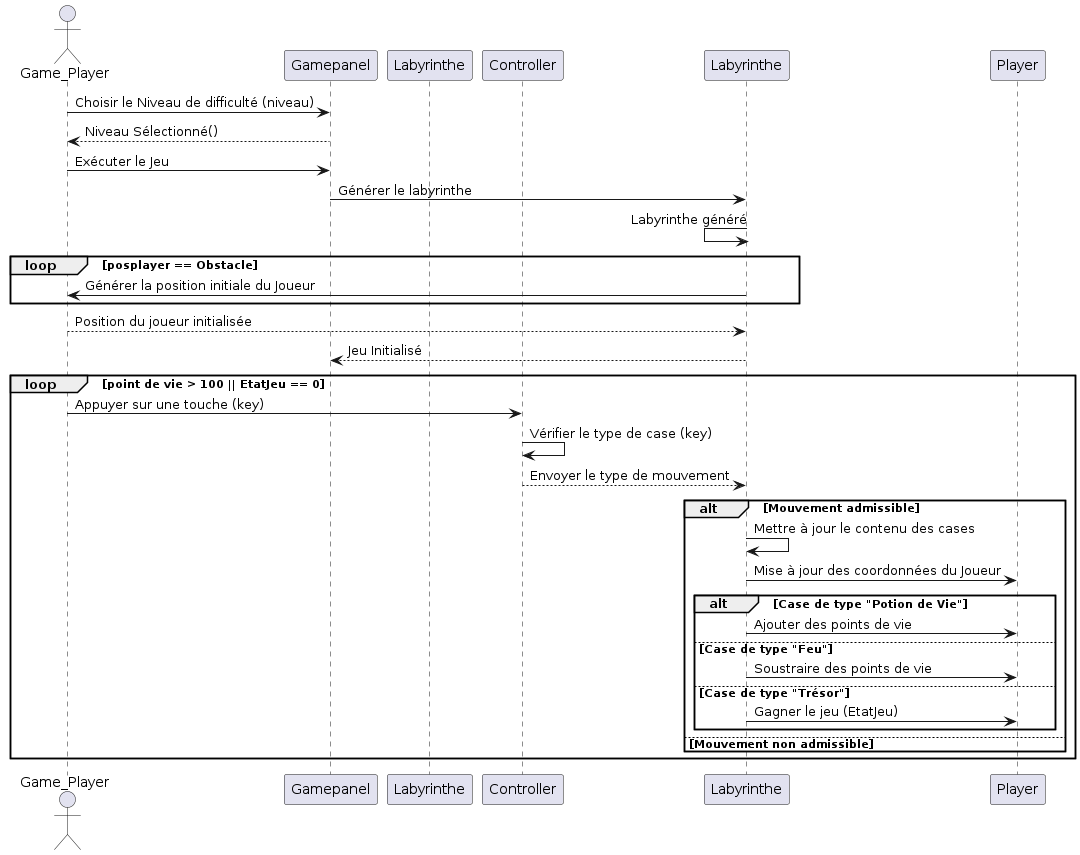

The diagram above was rendered by PlantUML. Its source (embedded in the PNG):
@startuml
actor Game_Player as Gamer
participant Gamepanel as Game_Panel
participant Labyrinthe as Labyrinth
participant Controller as Controller

Gamer -> Game_Panel: Choisir le Niveau de difficulté (niveau)
Game_Panel --> Gamer: Niveau Sélectionné()
Gamer -> Game_Panel: Exécuter le Jeu
Game_Panel -> Labyrinthe: Générer le labyrinthe
Labyrinthe <- Labyrinthe: Labyrinthe généré

loop posplayer == Obstacle
    Labyrinthe -> Gamer: Générer la position initiale du Joueur
end

Gamer --> Labyrinthe: Position du joueur initialisée
Labyrinthe --> Game_Panel: Jeu Initialisé

loop point de vie > 100 || EtatJeu == 0
    Gamer -> Controller: Appuyer sur une touche (key)
    Controller -> Controller: Vérifier le type de case (key)
    Controller --> Labyrinthe: Envoyer le type de mouvement

    alt Mouvement admissible
        Labyrinthe -> Labyrinthe: Mettre à jour le contenu des cases
        Labyrinthe -> Player : Mise à jour des coordonnées du Joueur
        alt Case de type "Potion de Vie"
            Labyrinthe -> Player: Ajouter des points de vie
        else Case de type "Feu"
            Labyrinthe -> Player: Soustraire des points de vie
        else Case de type "Trésor"
            Labyrinthe -> Player: Gagner le jeu (EtatJeu)
        end
    else Mouvement non admissible
    end
end

@enduml